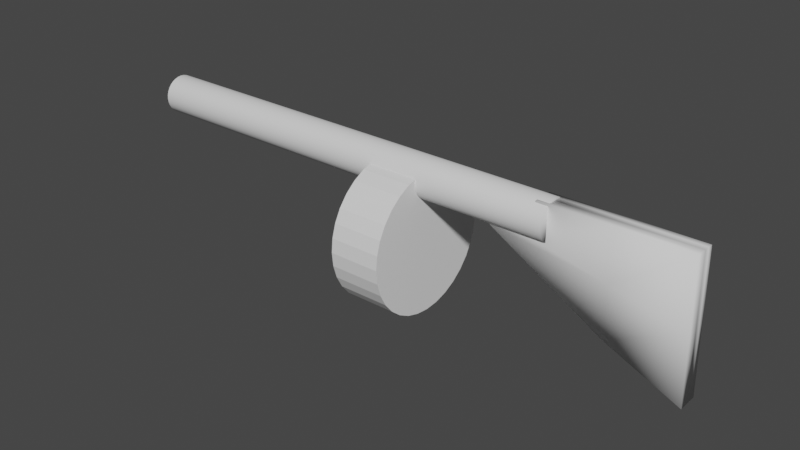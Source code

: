 # Source: ppsh.blend  (saved by Blender 3.2.14; exported with 4.5.12 LTS)
import bpy
from mathutils import Matrix  # noqa: F401  (used for matrix-valued properties, if any)

bpy.ops.wm.read_factory_settings(use_empty=True)
scene = bpy.context.scene
scene.name = 'Scene'

# ---- collections
col_collection = bpy.data.collections.new('Collection'); scene.collection.children.link(col_collection)

# ---- world
world_world = bpy.data.worlds.new('World'); scene.world = world_world
world_world.use_nodes = True; world_world.node_tree.nodes.clear()
_N = world_world.node_tree.nodes; _L = world_world.node_tree.links
n0 = _N.new('ShaderNodeOutputWorld'); n0.name = 'World Output'; n0.location = (300, 300)
n1 = _N.new('ShaderNodeBackground'); n1.name = 'Background'; n1.location = (10, 300)
n1.inputs[0].default_value = (0.05088, 0.05088, 0.05088, 1.0)
_L.new(n1.outputs[0], n0.inputs[0])
n0.is_active_output = True
world_world.color = (0.05088, 0.05088, 0.05088)
world_world.use_sun_shadow = False
world_world.sun_shadow_jitter_overblur = 0.0

# ---- meshes
me_cylinder = bpy.data.meshes.new('Cylinder')
me_cylinder.from_pydata([(0.0, 1.0, -1.0), (0.0, 1.0, 1.0), (0.1951, 0.9808, -1.0), (0.1951, 0.9808, 1.0), (0.3827, 0.9239, -1.0), (0.3827, 0.9239, 1.0), (0.5556, 0.8315, -1.0), (0.5556, 0.8315, 1.0), (0.7071, 0.7071, -1.0), (0.7071, 0.7071, 1.0), (0.8315, 0.5556, -1.0), (0.8315, 0.5556, 1.0), (0.9239, 0.3827, -1.0), (0.9239, 0.3827, 1.0), (0.9808, 0.1951, -1.0), (0.9808, 0.1951, 1.0), (1.0, -4.371e-08, -1.0), (1.0, -4.371e-08, 1.0), (0.9808, -0.1951, -1.0), (0.9808, -0.1951, 1.0), (0.9239, -0.3827, -1.0), (0.9239, -0.3827, 1.0), (0.8315, -0.5556, -1.0), (0.8315, -0.5556, 1.0), (0.7071, -0.7071, -1.0), (0.7071, -0.7071, 1.0), (0.5556, -0.8315, -1.0), (0.5556, -0.8315, 1.0), (0.3827, -0.9239, -1.0), (0.3827, -0.9239, 1.0), (0.1951, -0.9808, -1.0), (0.1951, -0.9808, 1.0), (-8.742e-08, -1.0, -1.0), (-8.742e-08, -1.0, 1.0), (-0.1951, -0.9808, -1.0), (-0.1951, -0.9808, 1.0), (-0.3827, -0.9239, -1.0), (-0.3827, -0.9239, 1.0), (-0.5556, -0.8315, -1.0), (-0.5556, -0.8315, 1.0), (-0.7071, -0.7071, -1.0), (-0.7071, -0.7071, 1.0), (-0.8315, -0.5556, -1.0), (-0.8315, -0.5556, 1.0), (-0.9239, -0.3827, -1.0), (-0.9239, -0.3827, 1.0), (-0.9808, -0.1951, -1.0), (-0.9808, -0.1951, 1.0), (-1.0, 1.192e-08, -1.0), (-1.0, 1.192e-08, 1.0), (-0.9808, 0.1951, -1.0), (-0.9808, 0.1951, 1.0), (-0.9239, 0.3827, -1.0), (-0.9239, 0.3827, 1.0), (-0.8315, 0.5556, -1.0), (-0.8315, 0.5556, 1.0), (-0.7071, 0.7071, -1.0), (-0.7071, 0.7071, 1.0), (-0.5556, 0.8315, -1.0), (-0.5556, 0.8315, 1.0), (-0.3827, 0.9239, -1.0), (-0.3827, 0.9239, 1.0), (-0.1951, 0.9808, -1.0), (-0.1951, 0.9808, 1.0)], [], [(0, 1, 3, 2), (2, 3, 5, 4), (4, 5, 7, 6), (6, 7, 9, 8), (8, 9, 11, 10), (10, 11, 13, 12), (12, 13, 15, 14), (14, 15, 17, 16), (16, 17, 19, 18), (18, 19, 21, 20), (20, 21, 23, 22), (22, 23, 25, 24), (24, 25, 27, 26), (26, 27, 29, 28), (28, 29, 31, 30), (30, 31, 33, 32), (32, 33, 35, 34), (34, 35, 37, 36), (36, 37, 39, 38), (38, 39, 41, 40), (40, 41, 43, 42), (42, 43, 45, 44), (44, 45, 47, 46), (46, 47, 49, 48), (48, 49, 51, 50), (50, 51, 53, 52), (52, 53, 55, 54), (54, 55, 57, 56), (56, 57, 59, 58), (58, 59, 61, 60), (3, 1, 63, 61, 59, 57, 55, 53, 51, 49, 47, 45, 43, 41, 39, 37, 35, 33, 31, 29, 27, 25, 23, 21, 19, 17, 15, 13, 11, 9, 7, 5), (60, 61, 63, 62), (62, 63, 1, 0), (0, 2, 4, 6, 8, 10, 12, 14, 16, 18, 20, 22, 24, 26, 28, 30, 32, 34, 36, 38, 40, 42, 44, 46, 48, 50, 52, 54, 56, 58, 60, 62)])
_uv = me_cylinder.uv_layers.new(name='UVMap')
_uv.uv.foreach_set('vector', [1.0, 0.5, 1.0, 1.0, 0.9688, 1.0, 0.9688, 0.5, 0.9688, 0.5, 0.9688, 1.0, 0.9375, 1.0, 0.9375, 0.5, 0.9375, 0.5, 0.9375, 1.0, 0.9062, 1.0, 0.9062, 0.5, 0.9062, 0.5, 0.9062, 1.0, 0.875, 1.0, 0.875, 0.5, 0.875, 0.5, 0.875, 1.0, 0.8438, 1.0, 0.8438, 0.5, 0.8438, 0.5, 0.8438, 1.0, 0.8125, 1.0, 0.8125, 0.5, 0.8125, 0.5, 0.8125, 1.0, 0.7812, 1.0, 0.7812, 0.5, 0.7812, 0.5, 0.7812, 1.0, 0.75, 1.0, 0.75, 0.5, 0.75, 0.5, 0.75, 1.0, 0.7188, 1.0, 0.7188, 0.5, 0.7188, 0.5, 0.7188, 1.0, 0.6875, 1.0, 0.6875, 0.5, 0.6875, 0.5, 0.6875, 1.0, 0.6562, 1.0, 0.6562, 0.5, 0.6562, 0.5, 0.6562, 1.0, 0.625, 1.0, 0.625, 0.5, 0.625, 0.5, 0.625, 1.0, 0.5938, 1.0, 0.5938, 0.5, 0.5938, 0.5, 0.5938, 1.0, 0.5625, 1.0, 0.5625, 0.5, 0.5625, 0.5, 0.5625, 1.0, 0.5312, 1.0, 0.5312, 0.5, 0.5312, 0.5, 0.5312, 1.0, 0.5, 1.0, 0.5, 0.5, 0.5, 0.5, 0.5, 1.0, 0.4688, 1.0, 0.4688, 0.5, 0.4688, 0.5, 0.4688, 1.0, 0.4375, 1.0, 0.4375, 0.5, 0.4375, 0.5, 0.4375, 1.0, 0.4062, 1.0, 0.4062, 0.5, 0.4062, 0.5, 0.4062, 1.0, 0.375, 1.0, 0.375, 0.5, 0.375, 0.5, 0.375, 1.0, 0.3438, 1.0, 0.3438, 0.5, 0.3438, 0.5, 0.3438, 1.0, 0.3125, 1.0, 0.3125, 0.5, 0.3125, 0.5, 0.3125, 1.0, 0.2812, 1.0, 0.2812, 0.5, 0.2812, 0.5, 0.2812, 1.0, 0.25, 1.0, 0.25, 0.5, 0.25, 0.5, 0.25, 1.0, 0.2188, 1.0, 0.2188, 0.5, 0.2188, 0.5, 0.2188, 1.0, 0.1875, 1.0, 0.1875, 0.5, 0.1875, 0.5, 0.1875, 1.0, 0.1562, 1.0, 0.1562, 0.5, 0.1562, 0.5, 0.1562, 1.0, 0.125, 1.0, 0.125, 0.5, 0.125, 0.5, 0.125, 1.0, 0.09375, 1.0, 0.09375, 0.5, 0.09375, 0.5, 0.09375, 1.0, 0.0625, 1.0, 0.0625, 0.5, 0.2968, 0.4854, 0.25, 0.49, 0.2032, 0.4854, 0.1582, 0.4717, 0.1167, 0.4496, 0.08029, 0.4197, 0.05045, 0.3833, 0.02827, 0.3418, 0.01461, 0.2968, 0.01, 0.25, 0.01461, 0.2032, 0.02827, 0.1582, 0.05045, 0.1167, 0.08029, 0.08029, 0.1167, 0.05045, 0.1582, 0.02827, 0.2032, 0.01461, 0.25, 0.01, 0.2968, 0.01461, 0.3418, 0.02827, 0.3833, 0.05045, 0.4197, 0.08029, 0.4496, 0.1167, 0.4717, 0.1582, 0.4854, 0.2032, 0.49, 0.25, 0.4854, 0.2968, 0.4717, 0.3418, 0.4496, 0.3833, 0.4197, 0.4197, 0.3833, 0.4496, 0.3418, 0.4717, 0.0625, 0.5, 0.0625, 1.0, 0.03125, 1.0, 0.03125, 0.5, 0.03125, 0.5, 0.03125, 1.0, 0.0, 1.0, 0.0, 0.5, 0.75, 0.49, 0.7968, 0.4854, 0.8418, 0.4717, 0.8833, 0.4496, 0.9197, 0.4197, 0.9496, 0.3833, 0.9717, 0.3418, 0.9854, 0.2968, 0.99, 0.25, 0.9854, 0.2032, 0.9717, 0.1582, 0.9496, 0.1167, 0.9197, 0.08029, 0.8833, 0.05045, 0.8418, 0.02827, 0.7968, 0.01461, 0.75, 0.01, 0.7032, 0.01461, 0.6582, 0.02827, 0.6167, 0.05045, 0.5803, 0.08029, 0.5504, 0.1167, 0.5283, 0.1582, 0.5146, 0.2032, 0.51, 0.25, 0.5146, 0.2968, 0.5283, 0.3418, 0.5504, 0.3833, 0.5803, 0.4197, 0.6167, 0.4496, 0.6582, 0.4717, 0.7032, 0.4854])
me_cylinder.update()
me_cylinder_001 = bpy.data.meshes.new('Cylinder.001')
me_cylinder_001.from_pydata([(0.0, 1.0, -1.0), (-6.225e-09, 0.9511, 1.0), (0.1951, 0.9808, -1.0), (0.1855, 0.9328, 1.0), (0.3827, 0.9239, -1.0), (0.364, 0.8787, 1.0), (0.5556, 0.8315, -1.0), (0.5284, 0.7908, 1.0), (0.7071, 0.7071, -1.0), (0.6725, 0.6725, 1.0), (0.8315, 0.5556, -1.0), (0.7908, 0.5284, 1.0), (0.9239, 0.3827, -1.0), (0.8787, 0.364, 1.0), (0.9808, 0.1951, -1.0), (0.9328, 0.1855, 1.0), (1.0, -4.371e-08, -1.0), (0.9511, -4.225e-08, 1.0), (0.9808, -0.1951, -1.0), (0.9328, -0.1855, 1.0), (0.9239, -0.3827, -1.0), (0.8787, -0.364, 1.0), (0.8315, -0.5556, -1.0), (0.7908, -0.5284, 1.0), (0.7071, -0.7071, -1.0), (0.6725, -0.6725, 1.0), (0.5556, -0.8315, -1.0), (0.5284, -0.7908, 1.0), (0.3827, -0.9239, -1.0), (0.364, -0.8787, 1.0), (0.1951, -0.9808, -1.0), (0.1855, -0.9328, 1.0), (-8.742e-08, -1.0, -1.0), (-8.449e-08, -0.9511, 1.0), (-0.1951, -0.9808, -1.0), (-0.1855, -0.9328, 1.0), (-0.3827, -0.9239, -1.0), (-0.364, -0.8787, 1.0), (-0.5556, -0.8315, -1.0), (-0.5284, -0.7908, 1.0), (-0.7071, -0.7071, -1.0), (-0.6725, -0.6725, 1.0), (-0.8315, -0.5556, -1.0), (-0.7908, -0.5284, 1.0), (-0.9239, -0.3827, -1.0), (-0.8787, -0.364, 1.0), (-0.9808, -0.1951, -1.0), (-0.9328, -0.1855, 1.0), (-1.0, 1.192e-08, -1.0), (-0.9511, 1.192e-08, 1.0), (-0.9808, 0.1951, -1.0), (-0.9328, 0.1855, 1.0), (-0.9239, 0.3827, -1.0), (-0.8787, 0.364, 1.0), (-0.8315, 0.5556, -1.0), (-0.7908, 0.5284, 1.0), (-0.7071, 0.7071, -1.0), (-0.6725, 0.6725, 1.0), (-0.5556, 0.8315, -1.0), (-0.5284, 0.7908, 1.0), (-0.3827, 0.9239, -1.0), (-0.364, 0.8787, 1.0), (-0.1951, 0.9808, -1.0), (-0.1855, 0.9328, 1.0), (0.1951, 0.9808, 1.0), (0.0, 1.0, 1.0), (0.3827, 0.9239, 1.0), (0.5556, 0.8315, 1.0), (0.7071, 0.7071, 1.0), (0.8315, 0.5556, 1.0), (0.9239, 0.3827, 1.0), (0.9808, 0.1951, 1.0), (1.0, -4.371e-08, 1.0), (0.9808, -0.1951, 1.0), (0.9239, -0.3827, 1.0), (0.8315, -0.5556, 1.0), (0.7071, -0.7071, 1.0), (0.5556, -0.8315, 1.0), (0.3827, -0.9239, 1.0), (0.1951, -0.9808, 1.0), (-8.742e-08, -1.0, 1.0), (-0.1951, -0.9808, 1.0), (-0.3827, -0.9239, 1.0), (-0.5556, -0.8315, 1.0), (-0.7071, -0.7071, 1.0), (-0.8315, -0.5556, 1.0), (-0.9239, -0.3827, 1.0), (-0.9808, -0.1951, 1.0), (-1.0, 1.192e-08, 1.0), (-0.9808, 0.1951, 1.0), (-0.9239, 0.3827, 1.0), (-0.8315, 0.5556, 1.0), (-0.7071, 0.7071, 1.0), (-0.5556, 0.8315, 1.0), (-0.3827, 0.9239, 1.0), (-0.1951, 0.9808, 1.0), (0.1855, 0.9328, 1.0), (-6.225e-09, 0.9511, 1.0), (0.364, 0.8787, 1.0), (0.5284, 0.7908, 1.0), (0.6725, 0.6725, 1.0), (0.7908, 0.5284, 1.0), (0.8787, 0.364, 1.0), (0.9328, 0.1855, 1.0), (0.9511, -4.225e-08, 1.0), (0.9328, -0.1855, 1.0), (0.8787, -0.364, 1.0), (0.7908, -0.5284, 1.0), (0.6725, -0.6725, 1.0), (0.5284, -0.7908, 1.0), (0.364, -0.8787, 1.0), (0.1855, -0.9328, 1.0), (-8.449e-08, -0.9511, 1.0), (-0.1855, -0.9328, 1.0), (-0.364, -0.8787, 1.0), (-0.5284, -0.7908, 1.0), (-0.6725, -0.6725, 1.0), (-0.7908, -0.5284, 1.0), (-0.8787, -0.364, 1.0), (-0.9328, -0.1855, 1.0), (-0.9511, 1.192e-08, 1.0), (-0.9328, 0.1855, 1.0), (-0.8787, 0.364, 1.0), (-0.7908, 0.5284, 1.0), (-0.6725, 0.6725, 1.0), (-0.5284, 0.7908, 1.0), (-0.364, 0.8787, 1.0), (-0.1855, 0.9328, 1.0), (0.1855, 0.9328, 0.1987), (-4.151e-07, 0.9511, 0.1987), (0.364, 0.8787, 0.1987), (0.5284, 0.7908, 0.1987), (0.6725, 0.6725, 0.1987), (0.7908, 0.5284, 0.1987), (0.8787, 0.364, 0.1987), (0.9328, 0.1855, 0.1987), (0.9511, -4.225e-08, 0.1987), (0.9328, -0.1855, 0.1987), (0.8787, -0.364, 0.1987), (0.7908, -0.5284, 0.1987), (0.6725, -0.6725, 0.1987), (0.5284, -0.7908, 0.1987), (0.364, -0.8787, 0.1987), (0.1855, -0.9328, 0.1987), (-4.934e-07, -0.9511, 0.1987), (-0.1855, -0.9328, 0.1987), (-0.364, -0.8787, 0.1987), (-0.5284, -0.7908, 0.1987), (-0.6725, -0.6725, 0.1987), (-0.7908, -0.5284, 0.1987), (-0.8787, -0.364, 0.1987), (-0.9328, -0.1855, 0.1987), (-0.9511, 1.192e-08, 0.1987), (-0.9328, 0.1855, 0.1987), (-0.8787, 0.364, 0.1987), (-0.7908, 0.5284, 0.1987), (-0.6725, 0.6725, 0.1987), (-0.5284, 0.7908, 0.1987), (-0.364, 0.8787, 0.1987), (-0.1855, 0.9328, 0.1987)], [], [(0, 65, 64, 2), (2, 64, 66, 4), (4, 66, 67, 6), (6, 67, 68, 8), (8, 68, 69, 10), (10, 69, 70, 12), (12, 70, 71, 14), (14, 71, 72, 16), (16, 72, 73, 18), (18, 73, 74, 20), (20, 74, 75, 22), (22, 75, 76, 24), (24, 76, 77, 26), (26, 77, 78, 28), (28, 78, 79, 30), (30, 79, 80, 32), (32, 80, 81, 34), (34, 81, 82, 36), (36, 82, 83, 38), (38, 83, 84, 40), (40, 84, 85, 42), (42, 85, 86, 44), (44, 86, 87, 46), (46, 87, 88, 48), (48, 88, 89, 50), (50, 89, 90, 52), (52, 90, 91, 54), (54, 91, 92, 56), (56, 92, 93, 58), (58, 93, 94, 60), (41, 39, 115, 116), (60, 94, 95, 62), (62, 95, 65, 0), (0, 2, 4, 6, 8, 10, 12, 14, 16, 18, 20, 22, 24, 26, 28, 30, 32, 34, 36, 38, 40, 42, 44, 46, 48, 50, 52, 54, 56, 58, 60, 62), (1, 3, 64, 65), (3, 5, 66, 64), (5, 7, 67, 66), (7, 9, 68, 67), (9, 11, 69, 68), (11, 13, 70, 69), (13, 15, 71, 70), (15, 17, 72, 71), (17, 19, 73, 72), (19, 21, 74, 73), (21, 23, 75, 74), (23, 25, 76, 75), (25, 27, 77, 76), (27, 29, 78, 77), (29, 31, 79, 78), (31, 33, 80, 79), (33, 35, 81, 80), (35, 37, 82, 81), (37, 39, 83, 82), (39, 41, 84, 83), (41, 43, 85, 84), (43, 45, 86, 85), (45, 47, 87, 86), (47, 49, 88, 87), (49, 51, 89, 88), (51, 53, 90, 89), (53, 55, 91, 90), (55, 57, 92, 91), (57, 59, 93, 92), (59, 61, 94, 93), (61, 63, 95, 94), (63, 1, 65, 95), (119, 118, 150, 151), (15, 13, 102, 103), (43, 41, 116, 117), (17, 15, 103, 104), (45, 43, 117, 118), (19, 17, 104, 105), (47, 45, 118, 119), (21, 19, 105, 106), (49, 47, 119, 120), (23, 21, 106, 107), (51, 49, 120, 121), (25, 23, 107, 108), (53, 51, 121, 122), (27, 25, 108, 109), (55, 53, 122, 123), (29, 27, 109, 110), (3, 1, 97, 96), (57, 55, 123, 124), (31, 29, 110, 111), (5, 3, 96, 98), (59, 57, 124, 125), (33, 31, 111, 112), (7, 5, 98, 99), (61, 59, 125, 126), (35, 33, 112, 113), (9, 7, 99, 100), (63, 61, 126, 127), (37, 35, 113, 114), (11, 9, 100, 101), (1, 63, 127, 97), (39, 37, 114, 115), (13, 11, 101, 102), (128, 129, 159, 158, 157, 156, 155, 154, 153, 152, 151, 150, 149, 148, 147, 146, 145, 144, 143, 142, 141, 140, 139, 138, 137, 136, 135, 134, 133, 132, 131, 130), (106, 105, 137, 138), (120, 119, 151, 152), (107, 106, 138, 139), (121, 120, 152, 153), (108, 107, 139, 140), (122, 121, 153, 154), (109, 108, 140, 141), (123, 122, 154, 155), (110, 109, 141, 142), (96, 97, 129, 128), (124, 123, 155, 156), (111, 110, 142, 143), (98, 96, 128, 130), (125, 124, 156, 157), (112, 111, 143, 144), (99, 98, 130, 131), (126, 125, 157, 158), (113, 112, 144, 145), (100, 99, 131, 132), (127, 126, 158, 159), (114, 113, 145, 146), (101, 100, 132, 133), (97, 127, 159, 129), (115, 114, 146, 147), (102, 101, 133, 134), (116, 115, 147, 148), (103, 102, 134, 135), (117, 116, 148, 149), (104, 103, 135, 136), (118, 117, 149, 150), (105, 104, 136, 137)])
me_cylinder_001.polygons.foreach_set('use_smooth', [True] * 130)
_uv = me_cylinder_001.uv_layers.new(name='UVMap')
_uv.uv.foreach_set('vector', [1.0, 0.5, 1.0, 1.0, 0.9688, 1.0, 0.9688, 0.5, 0.9688, 0.5, 0.9688, 1.0, 0.9375, 1.0, 0.9375, 0.5, 0.9375, 0.5, 0.9375, 1.0, 0.9062, 1.0, 0.9062, 0.5, 0.9062, 0.5, 0.9062, 1.0, 0.875, 1.0, 0.875, 0.5, 0.875, 0.5, 0.875, 1.0, 0.8438, 1.0, 0.8438, 0.5, 0.8438, 0.5, 0.8438, 1.0, 0.8125, 1.0, 0.8125, 0.5, 0.8125, 0.5, 0.8125, 1.0, 0.7812, 1.0, 0.7812, 0.5, 0.7812, 0.5, 0.7812, 1.0, 0.75, 1.0, 0.75, 0.5, 0.75, 0.5, 0.75, 1.0, 0.7188, 1.0, 0.7188, 0.5, 0.7188, 0.5, 0.7188, 1.0, 0.6875, 1.0, 0.6875, 0.5, 0.6875, 0.5, 0.6875, 1.0, 0.6562, 1.0, 0.6562, 0.5, 0.6562, 0.5, 0.6562, 1.0, 0.625, 1.0, 0.625, 0.5, 0.625, 0.5, 0.625, 1.0, 0.5938, 1.0, 0.5938, 0.5, 0.5938, 0.5, 0.5938, 1.0, 0.5625, 1.0, 0.5625, 0.5, 0.5625, 0.5, 0.5625, 1.0, 0.5312, 1.0, 0.5312, 0.5, 0.5312, 0.5, 0.5312, 1.0, 0.5, 1.0, 0.5, 0.5, 0.5, 0.5, 0.5, 1.0, 0.4688, 1.0, 0.4688, 0.5, 0.4688, 0.5, 0.4688, 1.0, 0.4375, 1.0, 0.4375, 0.5, 0.4375, 0.5, 0.4375, 1.0, 0.4062, 1.0, 0.4062, 0.5, 0.4062, 0.5, 0.4062, 1.0, 0.375, 1.0, 0.375, 0.5, 0.375, 0.5, 0.375, 1.0, 0.3438, 1.0, 0.3438, 0.5, 0.3438, 0.5, 0.3438, 1.0, 0.3125, 1.0, 0.3125, 0.5, 0.3125, 0.5, 0.3125, 1.0, 0.2812, 1.0, 0.2812, 0.5, 0.2812, 0.5, 0.2812, 1.0, 0.25, 1.0, 0.25, 0.5, 0.25, 0.5, 0.25, 1.0, 0.2188, 1.0, 0.2188, 0.5, 0.2188, 0.5, 0.2188, 1.0, 0.1875, 1.0, 0.1875, 0.5, 0.1875, 0.5, 0.1875, 1.0, 0.1562, 1.0, 0.1562, 0.5, 0.1562, 0.5, 0.1562, 1.0, 0.125, 1.0, 0.125, 0.5, 0.125, 0.5, 0.125, 1.0, 0.09375, 1.0, 0.09375, 0.5, 0.09375, 0.5, 0.09375, 1.0, 0.0625, 1.0, 0.0625, 0.5, 0.08859, 0.08859, 0.1232, 0.06021, 0.1232, 0.06021, 0.08859, 0.08859, 0.0625, 0.5, 0.0625, 1.0, 0.03125, 1.0, 0.03125, 0.5, 0.03125, 0.5, 0.03125, 1.0, 0.0, 1.0, 0.0, 0.5, 0.75, 0.49, 0.7968, 0.4854, 0.8418, 0.4717, 0.8833, 0.4496, 0.9197, 0.4197, 0.9496, 0.3833, 0.9717, 0.3418, 0.9854, 0.2968, 0.99, 0.25, 0.9854, 0.2032, 0.9717, 0.1582, 0.9496, 0.1167, 0.9197, 0.08029, 0.8833, 0.05045, 0.8418, 0.02827, 0.7968, 0.01461, 0.75, 0.01, 0.7032, 0.01461, 0.6582, 0.02827, 0.6167, 0.05045, 0.5803, 0.08029, 0.5504, 0.1167, 0.5283, 0.1582, 0.5146, 0.2032, 0.51, 0.25, 0.5146, 0.2968, 0.5283, 0.3418, 0.5504, 0.3833, 0.5803, 0.4197, 0.6167, 0.4496, 0.6582, 0.4717, 0.7032, 0.4854, 0.25, 0.4783, 0.2945, 0.4739, 0.2968, 0.4854, 0.25, 0.49, 0.2945, 0.4739, 0.3374, 0.4609, 0.3418, 0.4717, 0.2968, 0.4854, 0.3374, 0.4609, 0.3768, 0.4398, 0.3833, 0.4496, 0.3418, 0.4717, 0.3768, 0.4398, 0.4114, 0.4114, 0.4197, 0.4197, 0.3833, 0.4496, 0.4114, 0.4114, 0.4398, 0.3768, 0.4496, 0.3833, 0.4197, 0.4197, 0.4398, 0.3768, 0.4609, 0.3374, 0.4717, 0.3418, 0.4496, 0.3833, 0.4609, 0.3374, 0.4739, 0.2945, 0.4854, 0.2968, 0.4717, 0.3418, 0.4739, 0.2945, 0.4783, 0.25, 0.49, 0.25, 0.4854, 0.2968, 0.4783, 0.25, 0.4739, 0.2055, 0.4854, 0.2032, 0.49, 0.25, 0.4739, 0.2055, 0.4609, 0.1626, 0.4717, 0.1582, 0.4854, 0.2032, 0.4609, 0.1626, 0.4398, 0.1232, 0.4496, 0.1167, 0.4717, 0.1582, 0.4398, 0.1232, 0.4114, 0.08859, 0.4197, 0.08029, 0.4496, 0.1167, 0.4114, 0.08859, 0.3768, 0.06021, 0.3833, 0.05045, 0.4197, 0.08029, 0.3768, 0.06021, 0.3374, 0.03911, 0.3418, 0.02827, 0.3833, 0.05045, 0.3374, 0.03911, 0.2945, 0.02612, 0.2968, 0.01461, 0.3418, 0.02827, 0.2945, 0.02612, 0.25, 0.02174, 0.25, 0.01, 0.2968, 0.01461, 0.25, 0.02174, 0.2055, 0.02612, 0.2032, 0.01461, 0.25, 0.01, 0.2055, 0.02612, 0.1626, 0.03911, 0.1582, 0.02827, 0.2032, 0.01461, 0.1626, 0.03911, 0.1232, 0.06021, 0.1167, 0.05045, 0.1582, 0.02827, 0.1232, 0.06021, 0.08859, 0.08859, 0.08029, 0.08029, 0.1167, 0.05045, 0.08859, 0.08859, 0.06021, 0.1232, 0.05045, 0.1167, 0.08029, 0.08029, 0.06021, 0.1232, 0.03911, 0.1626, 0.02827, 0.1582, 0.05045, 0.1167, 0.03911, 0.1626, 0.02612, 0.2055, 0.01461, 0.2032, 0.02827, 0.1582, 0.02612, 0.2055, 0.02174, 0.25, 0.01, 0.25, 0.01461, 0.2032, 0.02174, 0.25, 0.02612, 0.2945, 0.01461, 0.2968, 0.01, 0.25, 0.02612, 0.2945, 0.03911, 0.3374, 0.02827, 0.3418, 0.01461, 0.2968, 0.03911, 0.3374, 0.06021, 0.3768, 0.05045, 0.3833, 0.02827, 0.3418, 0.06021, 0.3768, 0.08859, 0.4114, 0.08029, 0.4197, 0.05045, 0.3833, 0.08859, 0.4114, 0.1232, 0.4398, 0.1167, 0.4496, 0.08029, 0.4197, 0.1232, 0.4398, 0.1626, 0.4609, 0.1582, 0.4717, 0.1167, 0.4496, 0.1626, 0.4609, 0.2055, 0.4739, 0.2032, 0.4854, 0.1582, 0.4717, 0.2055, 0.4739, 0.25, 0.4783, 0.25, 0.49, 0.2032, 0.4854, 0.02612, 0.2055, 0.03911, 0.1626, 0.03911, 0.1626, 0.02612, 0.2055, 0.4739, 0.2945, 0.4609, 0.3374, 0.4609, 0.3374, 0.4739, 0.2945, 0.06021, 0.1232, 0.08859, 0.08859, 0.08859, 0.08859, 0.06021, 0.1232, 0.4783, 0.25, 0.4739, 0.2945, 0.4739, 0.2945, 0.4783, 0.25, 0.03911, 0.1626, 0.06021, 0.1232, 0.06021, 0.1232, 0.03911, 0.1626, 0.4739, 0.2055, 0.4783, 0.25, 0.4783, 0.25, 0.4739, 0.2055, 0.02612, 0.2055, 0.03911, 0.1626, 0.03911, 0.1626, 0.02612, 0.2055, 0.4609, 0.1626, 0.4739, 0.2055, 0.4739, 0.2055, 0.4609, 0.1626, 0.02174, 0.25, 0.02612, 0.2055, 0.02612, 0.2055, 0.02174, 0.25, 0.4398, 0.1232, 0.4609, 0.1626, 0.4609, 0.1626, 0.4398, 0.1232, 0.02612, 0.2945, 0.02174, 0.25, 0.02174, 0.25, 0.02612, 0.2945, 0.4114, 0.08859, 0.4398, 0.1232, 0.4398, 0.1232, 0.4114, 0.08859, 0.03911, 0.3374, 0.02612, 0.2945, 0.02612, 0.2945, 0.03911, 0.3374, 0.3768, 0.06021, 0.4114, 0.08859, 0.4114, 0.08859, 0.3768, 0.06021, 0.06021, 0.3768, 0.03911, 0.3374, 0.03911, 0.3374, 0.06021, 0.3768, 0.3374, 0.03911, 0.3768, 0.06021, 0.3768, 0.06021, 0.3374, 0.03911, 0.2945, 0.4739, 0.25, 0.4783, 0.25, 0.4783, 0.2945, 0.4739, 0.08859, 0.4114, 0.06021, 0.3768, 0.06021, 0.3768, 0.08859, 0.4114, 0.2945, 0.02612, 0.3374, 0.03911, 0.3374, 0.03911, 0.2945, 0.02612, 0.3374, 0.4609, 0.2945, 0.4739, 0.2945, 0.4739, 0.3374, 0.4609, 0.1232, 0.4398, 0.08859, 0.4114, 0.08859, 0.4114, 0.1232, 0.4398, 0.25, 0.02174, 0.2945, 0.02612, 0.2945, 0.02612, 0.25, 0.02174, 0.3768, 0.4398, 0.3374, 0.4609, 0.3374, 0.4609, 0.3768, 0.4398, 0.1626, 0.4609, 0.1232, 0.4398, 0.1232, 0.4398, 0.1626, 0.4609, 0.2055, 0.02612, 0.25, 0.02174, 0.25, 0.02174, 0.2055, 0.02612, 0.4114, 0.4114, 0.3768, 0.4398, 0.3768, 0.4398, 0.4114, 0.4114, 0.2055, 0.4739, 0.1626, 0.4609, 0.1626, 0.4609, 0.2055, 0.4739, 0.1626, 0.03911, 0.2055, 0.02612, 0.2055, 0.02612, 0.1626, 0.03911, 0.4398, 0.3768, 0.4114, 0.4114, 0.4114, 0.4114, 0.4398, 0.3768, 0.25, 0.4783, 0.2055, 0.4739, 0.2055, 0.4739, 0.25, 0.4783, 0.1232, 0.06021, 0.1626, 0.03911, 0.1626, 0.03911, 0.1232, 0.06021, 0.4609, 0.3374, 0.4398, 0.3768, 0.4398, 0.3768, 0.4609, 0.3374, 0.2945, 0.4739, 0.25, 0.4783, 0.2055, 0.4739, 0.1626, 0.4609, 0.1232, 0.4398, 0.08859, 0.4114, 0.06021, 0.3768, 0.03911, 0.3374, 0.02612, 0.2945, 0.02174, 0.25, 0.02612, 0.2055, 0.03911, 0.1626, 0.06021, 0.1232, 0.08859, 0.08859, 0.1232, 0.06021, 0.1626, 0.03911, 0.2055, 0.02612, 0.25, 0.02174, 0.2945, 0.02612, 0.3374, 0.03911, 0.3768, 0.06021, 0.4114, 0.08859, 0.4398, 0.1232, 0.4609, 0.1626, 0.4739, 0.2055, 0.4783, 0.25, 0.4739, 0.2945, 0.4609, 0.3374, 0.4398, 0.3768, 0.4114, 0.4114, 0.3768, 0.4398, 0.3374, 0.4609, 0.4609, 0.1626, 0.4739, 0.2055, 0.4739, 0.2055, 0.4609, 0.1626, 0.02174, 0.25, 0.02612, 0.2055, 0.02612, 0.2055, 0.02174, 0.25, 0.4398, 0.1232, 0.4609, 0.1626, 0.4609, 0.1626, 0.4398, 0.1232, 0.02612, 0.2945, 0.02174, 0.25, 0.02174, 0.25, 0.02612, 0.2945, 0.4114, 0.08859, 0.4398, 0.1232, 0.4398, 0.1232, 0.4114, 0.08859, 0.03911, 0.3374, 0.02612, 0.2945, 0.02612, 0.2945, 0.03911, 0.3374, 0.3768, 0.06021, 0.4114, 0.08859, 0.4114, 0.08859, 0.3768, 0.06021, 0.06021, 0.3768, 0.03911, 0.3374, 0.03911, 0.3374, 0.06021, 0.3768, 0.3374, 0.03911, 0.3768, 0.06021, 0.3768, 0.06021, 0.3374, 0.03911, 0.2945, 0.4739, 0.25, 0.4783, 0.25, 0.4783, 0.2945, 0.4739, 0.08859, 0.4114, 0.06021, 0.3768, 0.06021, 0.3768, 0.08859, 0.4114, 0.2945, 0.02612, 0.3374, 0.03911, 0.3374, 0.03911, 0.2945, 0.02612, 0.3374, 0.4609, 0.2945, 0.4739, 0.2945, 0.4739, 0.3374, 0.4609, 0.1232, 0.4398, 0.08859, 0.4114, 0.08859, 0.4114, 0.1232, 0.4398, 0.25, 0.02174, 0.2945, 0.02612, 0.2945, 0.02612, 0.25, 0.02174, 0.3768, 0.4398, 0.3374, 0.4609, 0.3374, 0.4609, 0.3768, 0.4398, 0.1626, 0.4609, 0.1232, 0.4398, 0.1232, 0.4398, 0.1626, 0.4609, 0.2055, 0.02612, 0.25, 0.02174, 0.25, 0.02174, 0.2055, 0.02612, 0.4114, 0.4114, 0.3768, 0.4398, 0.3768, 0.4398, 0.4114, 0.4114, 0.2055, 0.4739, 0.1626, 0.4609, 0.1626, 0.4609, 0.2055, 0.4739, 0.1626, 0.03911, 0.2055, 0.02612, 0.2055, 0.02612, 0.1626, 0.03911, 0.4398, 0.3768, 0.4114, 0.4114, 0.4114, 0.4114, 0.4398, 0.3768, 0.25, 0.4783, 0.2055, 0.4739, 0.2055, 0.4739, 0.25, 0.4783, 0.1232, 0.06021, 0.1626, 0.03911, 0.1626, 0.03911, 0.1232, 0.06021, 0.4609, 0.3374, 0.4398, 0.3768, 0.4398, 0.3768, 0.4609, 0.3374, 0.08859, 0.08859, 0.1232, 0.06021, 0.1232, 0.06021, 0.08859, 0.08859, 0.4739, 0.2945, 0.4609, 0.3374, 0.4609, 0.3374, 0.4739, 0.2945, 0.06021, 0.1232, 0.08859, 0.08859, 0.08859, 0.08859, 0.06021, 0.1232, 0.4783, 0.25, 0.4739, 0.2945, 0.4739, 0.2945, 0.4783, 0.25, 0.03911, 0.1626, 0.06021, 0.1232, 0.06021, 0.1232, 0.03911, 0.1626, 0.4739, 0.2055, 0.4783, 0.25, 0.4783, 0.25, 0.4739, 0.2055])
me_cylinder_001.update()
me_plane = bpy.data.meshes.new('Plane')
me_plane.from_pydata([(-1.651, 0.5219, -2.147e-08), (1.04, -0.9204, 0.0), (-1.0, 1.0, 0.0), (1.0, 1.0, 0.0), (-1.0, 1.0, 0.1476), (-1.651, 0.5219, 0.1476), (1.04, -0.9204, 0.1476), (1.0, 1.0, 0.1476), (-1.0, 1.0, -0.1476), (-1.651, 0.5219, -0.1476), (1.04, -0.9204, -0.1476), (1.0, 1.0, -0.1476), (-1.037, 0.5153, 0.0), (-0.01772, -0.4449, 0.0), (1.02, 0.03982, 0.0), (0.0, 1.0, 0.0), (-1.037, 0.5153, 0.1476), (-0.01772, -0.4449, 0.1476), (1.02, 0.03982, 0.1476), (0.0, 1.0, 0.1476), (1.0, 1.0, 0.07382), (1.04, -0.9204, 0.07382), (-1.651, 0.5219, 0.07382), (-1.0, 1.0, 0.07382), (-1.037, 0.5153, -0.1476), (-0.01772, -0.4449, -0.1476), (1.02, 0.03982, -0.1476), (0.0, 1.0, -0.1476), (1.0, 1.0, -0.07382), (1.04, -0.9204, -0.07382), (-1.651, 0.5219, -0.07382), (-1.0, 1.0, -0.07382), (-0.01772, -0.4449, -0.07382), (0.0, 1.0, -0.07382), (-1.037, 0.5153, -0.07382), (1.02, 0.03982, -0.07382), (-0.008859, 0.2776, -0.1476), (-0.01772, -0.4449, 0.07382), (0.0, 1.0, 0.07382), (-1.037, 0.5153, 0.07382), (1.02, 0.03982, 0.07382), (-0.008859, 0.2776, 0.1476), (-0.008859, 0.2776, 0.0)], [], [(42, 15, 3, 14), (41, 18, 7, 19), (40, 20, 7, 18), (39, 22, 5, 16), (38, 23, 4, 19), (37, 21, 6, 17), (36, 27, 11, 26), (35, 26, 11, 28), (34, 24, 9, 30), (33, 27, 8, 31), (32, 25, 10, 29), (13, 32, 29, 1), (0, 30, 32, 13), (30, 9, 25, 32), (15, 33, 31, 2), (3, 28, 33, 15), (28, 11, 27, 33), (12, 34, 30, 0), (2, 31, 34, 12), (31, 8, 24, 34), (14, 35, 28, 3), (1, 29, 35, 14), (29, 10, 26, 35), (25, 36, 26, 10), (9, 24, 36, 25), (24, 8, 27, 36), (22, 37, 17, 5), (0, 13, 37, 22), (13, 1, 21, 37), (20, 38, 19, 7), (3, 15, 38, 20), (15, 2, 23, 38), (23, 39, 16, 4), (2, 12, 39, 23), (12, 0, 22, 39), (21, 40, 18, 6), (1, 14, 40, 21), (14, 3, 20, 40), (16, 41, 19, 4), (5, 17, 41, 16), (17, 6, 18, 41), (13, 42, 14, 1), (0, 12, 42, 13), (12, 2, 15, 42)])
me_plane.polygons.foreach_set('use_smooth', [True] * 44)
_uv = me_plane.uv_layers.new(name='UVMap')
_uv.uv.foreach_set('vector', [0.5, 0.5, 0.5, 1.0, 1.0, 1.0, 1.0, 0.5, 0.5, 0.5, 1.0, 0.5, 1.0, 1.0, 0.5, 1.0, 1.0, 0.5, 1.0, 1.0, 1.0, 1.0, 1.0, 0.5, 0.0, 0.5, 0.0, 0.0, 0.0, 0.0, 0.0, 0.5, 0.5, 1.0, 0.0, 1.0, 0.0, 1.0, 0.5, 1.0, 0.5, 0.0, 1.0, 0.0, 1.0, 0.0, 0.5, 0.0, 0.5, 0.5, 0.5, 1.0, 1.0, 1.0, 1.0, 0.5, 1.0, 0.5, 1.0, 0.5, 1.0, 1.0, 1.0, 1.0, 0.0, 0.5, 0.0, 0.5, 0.0, 0.0, 0.0, 0.0, 0.5, 1.0, 0.5, 1.0, 0.0, 1.0, 0.0, 1.0, 0.5, 0.0, 0.5, 0.0, 1.0, 0.0, 1.0, 0.0, 0.5, 0.0, 0.5, 0.0, 1.0, 0.0, 1.0, 0.0, 0.0, 0.0, 0.0, 0.0, 0.5, 0.0, 0.5, 0.0, 0.0, 0.0, 0.0, 0.0, 0.5, 0.0, 0.5, 0.0, 0.5, 1.0, 0.5, 1.0, 0.0, 1.0, 0.0, 1.0, 1.0, 1.0, 1.0, 1.0, 0.5, 1.0, 0.5, 1.0, 1.0, 1.0, 1.0, 1.0, 0.5, 1.0, 0.5, 1.0, 0.0, 0.5, 0.0, 0.5, 0.0, 0.0, 0.0, 0.0, 0.0, 1.0, 0.0, 1.0, 0.0, 0.5, 0.0, 0.5, 0.0, 1.0, 0.0, 1.0, 0.0, 0.5, 0.0, 0.5, 1.0, 0.5, 1.0, 0.5, 1.0, 1.0, 1.0, 1.0, 1.0, 0.0, 1.0, 0.0, 1.0, 0.5, 1.0, 0.5, 1.0, 0.0, 1.0, 0.0, 1.0, 0.5, 1.0, 0.5, 0.5, 0.0, 0.5, 0.5, 1.0, 0.5, 1.0, 0.0, 0.0, 0.0, 0.0, 0.5, 0.5, 0.5, 0.5, 0.0, 0.0, 0.5, 0.0, 1.0, 0.5, 1.0, 0.5, 0.5, 0.0, 0.0, 0.5, 0.0, 0.5, 0.0, 0.0, 0.0, 0.0, 0.0, 0.5, 0.0, 0.5, 0.0, 0.0, 0.0, 0.5, 0.0, 1.0, 0.0, 1.0, 0.0, 0.5, 0.0, 1.0, 1.0, 0.5, 1.0, 0.5, 1.0, 1.0, 1.0, 1.0, 1.0, 0.5, 1.0, 0.5, 1.0, 1.0, 1.0, 0.5, 1.0, 0.0, 1.0, 0.0, 1.0, 0.5, 1.0, 0.0, 1.0, 0.0, 0.5, 0.0, 0.5, 0.0, 1.0, 0.0, 1.0, 0.0, 0.5, 0.0, 0.5, 0.0, 1.0, 0.0, 0.5, 0.0, 0.0, 0.0, 0.0, 0.0, 0.5, 1.0, 0.0, 1.0, 0.5, 1.0, 0.5, 1.0, 0.0, 1.0, 0.0, 1.0, 0.5, 1.0, 0.5, 1.0, 0.0, 1.0, 0.5, 1.0, 1.0, 1.0, 1.0, 1.0, 0.5, 0.0, 0.5, 0.5, 0.5, 0.5, 1.0, 0.0, 1.0, 0.0, 0.0, 0.5, 0.0, 0.5, 0.5, 0.0, 0.5, 0.5, 0.0, 1.0, 0.0, 1.0, 0.5, 0.5, 0.5, 0.5, 0.0, 0.5, 0.5, 1.0, 0.5, 1.0, 0.0, 0.0, 0.0, 0.0, 0.5, 0.5, 0.5, 0.5, 0.0, 0.0, 0.5, 0.0, 1.0, 0.5, 1.0, 0.5, 0.5])
me_plane.update()

# ---- objects
ob_cylinder = bpy.data.objects.new('Cylinder', me_cylinder)
ob_cylinder_001 = bpy.data.objects.new('Cylinder.001', me_cylinder_001)
ob_plane = bpy.data.objects.new('Plane', me_plane)

# ---- transforms, parenting, visibility, modifiers, constraints
ob_cylinder.location = (0.0, 0.0, 0.0)
ob_cylinder.rotation_euler = (0.0, 1.571, 0.0)
ob_cylinder.scale = (1.0, 1.0, -0.3641)
ob_cylinder_001.location = (-1.032, 0.0, 0.8905)
ob_cylinder_001.rotation_euler = (0.0, 1.571, 0.0)
ob_cylinder_001.scale = (0.275, 0.275, -3.211)
ob_plane.location = (3.012, 0.0, 0.1417)
ob_plane.rotation_euler = (1.571, 0.0, 0.0)

# ---- collection membership
col_collection.objects.link(ob_cylinder)
col_collection.objects.link(ob_cylinder_001)
col_collection.objects.link(ob_plane)

# ---- scene / render settings (as saved in the file)
scene.frame_start = 1; scene.frame_end = 250; scene.frame_set(1)
scene.render.engine = 'BLENDER_EEVEE_NEXT'
scene.cycles.sampling_pattern = 'TABULATED_SOBOL'
scene.cycles.use_light_tree = False
scene.view_settings.view_transform = 'Filmic'
bpy.context.view_layer.update()

# ---- added for rendering (the .blend has no active camera and no usable light): camera, sun
cam_auto = bpy.data.cameras.new('AutoCamera')
cam_auto.lens = 50.0
cam_auto.sensor_width = 36.0
cam_auto.clip_end = 1000.0
ob_auto_camera = bpy.data.objects.new('AutoCamera', cam_auto)
scene.collection.objects.link(ob_auto_camera)
ob_auto_camera.location = (8.04881, -9.77351, 6.59842)
ob_auto_camera.rotation_euler = (1.09748, -7.21219e-08, 0.694738)
scene.camera = ob_auto_camera
light_auto_sun = bpy.data.lights.new('AutoSun', 'SUN')
light_auto_sun.energy = 3.0
light_auto_sun.angle = 0.0523599
ob_auto_sun = bpy.data.objects.new('AutoSun', light_auto_sun)
scene.collection.objects.link(ob_auto_sun)
ob_auto_sun.rotation_euler = (0.872665, 0.174533, 0.523599)
bpy.context.view_layer.update()
